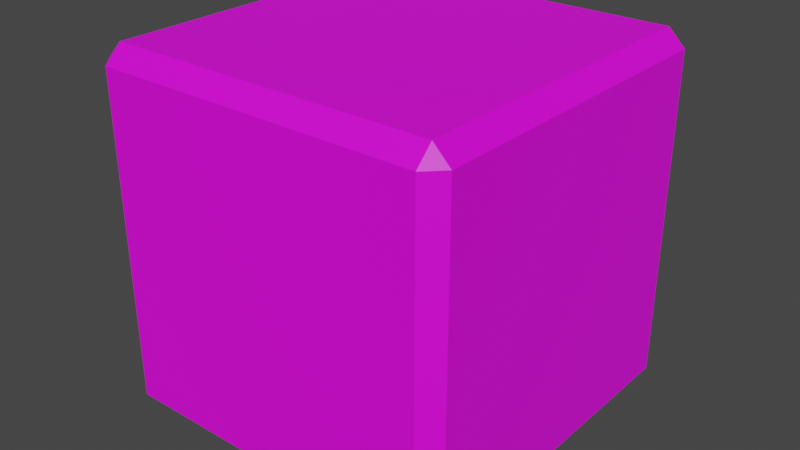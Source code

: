# Source: gregolan_jr.blend  (saved by Blender 2.93.21; exported with 4.5.12 LTS)
import bpy
from mathutils import Matrix  # noqa: F401  (used for matrix-valued properties, if any)

bpy.ops.wm.read_factory_settings(use_empty=True)
scene = bpy.context.scene
scene.name = 'Scene'

# ---- collections
col_collection = bpy.data.collections.new('Collection'); scene.collection.children.link(col_collection)

# ---- images (referenced by path relative to the original .blend; pixels are not part of the script)
import os
ASSET_DIR = os.environ.get("B2B_ASSET_DIR", "")  # directory of the original .blend (textures are referenced by path, not embedded)
HERE = os.path.dirname(os.path.abspath(__file__))  # packed textures are extracted next to this script under _unpacked/

def load_image(name, relpath, width, height, colorspace="sRGB"):
    """Load a texture the original file referenced (path relative to the .blend, or extracted next to this script)."""
    p = next((c for c in (os.path.join(HERE, relpath), os.path.join(ASSET_DIR, relpath)) if relpath and os.path.exists(c)), "")
    if p:
        img = bpy.data.images.load(p, check_existing=True)
        img.name = name
    else:  # same state as the original file: an image datablock whose file is absent (Cycles renders it pink)
        img = bpy.data.images.new(name, width, height)
        img.source = "FILE"
        img.filepath = "//" + (relpath or name)
    img.colorspace_settings.name = colorspace
    return img
img_gregolan_jr_png = load_image('gregolan_jr.png', 'gregolan_jr.png', 1024, 1024, 'sRGB')

# ---- materials (node trees are filled in below, after node groups)
mat_material = bpy.data.materials.new('Material')
mat_material.alpha_threshold = 0.0
mat_material.use_transparent_shadow = False
mat_material.roughness = 0.5
mat_material.line_color = (0.0, 0.0, 0.0, 1.0)

# ---- material node trees
mat_material.use_nodes = True; mat_material.node_tree.nodes.clear()
_N = mat_material.node_tree.nodes; _L = mat_material.node_tree.links
n0 = _N.new('ShaderNodeOutputMaterial'); n0.name = 'Material Output'; n0.location = (300, 300)
n1 = _N.new('ShaderNodeBsdfPrincipled'); n1.name = 'Principled BSDF'; n1.location = (10, 300)
n1.distribution = 'GGX'
n1.subsurface_method = 'RANDOM_WALK_SKIN'
n1.inputs[3].default_value = 1.45
n1.inputs[27].default_value = (0.0, 0.0, 0.0, 1.0)
n1.inputs[28].default_value = 1.0
n2 = _N.new('ShaderNodeTexImage'); n2.name = 'Image Texture'; n2.location = (-280, 280)
n2.image = img_gregolan_jr_png
n2.interpolation = 'Closest'
_L.new(n1.outputs[0], n0.inputs[0])
_L.new(n2.outputs[0], n1.inputs[0])
n0.is_active_output = True

# ---- world
world_world = bpy.data.worlds.new('World'); scene.world = world_world
world_world.use_nodes = True; world_world.node_tree.nodes.clear()
_N = world_world.node_tree.nodes; _L = world_world.node_tree.links
n0 = _N.new('ShaderNodeOutputWorld'); n0.name = 'World Output'; n0.location = (300, 300)
n1 = _N.new('ShaderNodeBackground'); n1.name = 'Background'; n1.location = (10, 300)
n1.inputs[0].default_value = (0.05088, 0.05088, 0.05088, 1.0)
_L.new(n1.outputs[0], n0.inputs[0])
n0.is_active_output = True
world_world.color = (0.05088, 0.05088, 0.05088)
world_world.use_sun_shadow = False
world_world.sun_shadow_jitter_overblur = 0.0

# ---- meshes
me_cube = bpy.data.meshes.new('Cube')
me_cube.from_pydata([(0.9068, 1.0, 0.9068), (0.9068, 1.0, -0.9068), (-0.9068, 1.0, 0.9068), (-0.9068, -0.9068, 1.0), (-0.9068, -1.0, -0.9068), (1.0, 0.9068, 0.9068), (0.9068, 0.9068, 1.0), (1.0, 0.9068, -0.9068), (0.9068, 0.9068, -1.0), (0.9068, -1.0, 0.9068), (1.0, -0.9068, 0.9068), (0.9068, -0.9068, 1.0), (0.9068, -0.9068, -1.0), (1.0, -0.9068, -0.9068), (0.9068, -1.0, -0.9068), (-0.9068, 0.9068, 1.0), (-1.0, 0.9068, 0.9068), (-0.9068, 0.9068, -1.0), (-1.0, 0.9068, -0.9068), (-0.9068, 1.0, -0.9068), (-1.0, -0.9068, 0.9068), (-0.9068, -1.0, 0.9068), (-1.0, -0.9068, -0.9068), (-0.9068, -0.9068, -1.0)], [], [(17, 8, 12, 23), (22, 20, 16, 18), (14, 9, 21, 4), (6, 15, 3, 11), (7, 5, 10, 13), (0, 6, 5), (8, 1, 7), (10, 11, 9), (13, 14, 12), (2, 16, 15), (18, 19, 17), (20, 21, 3), (23, 4, 22), (17, 23, 22, 18), (8, 17, 19, 1), (5, 7, 1, 0), (4, 21, 20, 22), (9, 14, 13, 10), (2, 19, 18, 16), (11, 3, 21, 9), (6, 11, 10, 5), (23, 12, 14, 4), (3, 15, 16, 20), (15, 6, 0, 2), (12, 8, 7, 13), (19, 2, 0, 1)])
_uv = me_cube.uv_layers.new(name='UVMap')
_uv.uv.foreach_set('vector', [0.3489, 0.3489, 0.6511, 0.3489, 0.6511, 0.6511, 0.3489, 0.6511, 0.6511, 0.01554, 0.6511, 0.3178, 0.3489, 0.3178, 0.3489, 0.01554, 0.3178, 0.3489, 0.3178, 0.6511, 0.01554, 0.6511, 0.01554, 0.3489, 0.01554, 0.01554, 0.3178, 0.01554, 0.3178, 0.3178, 0.01554, 0.3178, 0.3178, 0.6822, 0.3178, 0.9845, 0.01554, 0.9845, 0.01554, 0.6822, 0.01554, 0.0, 0.01554, 0.01554, 0.0, 0.01554, 0.6511, 0.3489, 0.6511, 0.3333, 0.6667, 0.3489, 0.0, 0.3178, 0.01554, 0.3178, 0.01554, 0.3333, 0.6667, 0.6511, 0.6511, 0.6667, 0.6511, 0.6511, 0.3178, 0.0, 0.3333, 0.01554, 0.3178, 0.01554, 0.3333, 0.3489, 0.3489, 0.3333, 0.3489, 0.3489, 0.3333, 0.3178, 0.3178, 0.3333, 0.3178, 0.3178, 0.3489, 0.6511, 0.3489, 0.6667, 0.3333, 0.6511, 0.3489, 0.3489, 0.3489, 0.6511, 0.3333, 0.6511, 0.3333, 0.3489, 0.6511, 0.3489, 0.3489, 0.3489, 0.3489, 0.3333, 0.6511, 0.3333, 0.3178, 0.9845, 0.3178, 0.6822, 0.3333, 0.6822, 0.3333, 0.9845, 0.6667, 0.01554, 0.6667, 0.3178, 0.6511, 0.3178, 0.6511, 0.01554, 0.3178, 0.6511, 0.3178, 0.3489, 0.3333, 0.3489, 0.3333, 0.6511, 0.3333, 0.3178, 0.3333, 0.01554, 0.3489, 0.01554, 0.3489, 0.3178, 0.01554, 0.3178, 0.3178, 0.3178, 0.3178, 0.3333, 0.01554, 0.3333, 0.01554, 0.01554, 0.01554, 0.3178, 0.0, 0.3178, 0.0, 0.01554, 0.3489, 0.6511, 0.6511, 0.6511, 0.6511, 0.6667, 0.3489, 0.6667, 0.3178, 0.3178, 0.3178, 0.01554, 0.3333, 0.01554, 0.3333, 0.3178, 0.3178, 0.01554, 0.01554, 0.01554, 0.01554, 0.0, 0.3178, 0.0, 0.6511, 0.6511, 0.6511, 0.3489, 0.6667, 0.3489, 0.6667, 0.6511, 0.9845, 0.01554, 0.9845, 0.3178, 0.6822, 0.3178, 0.6822, 0.01554])
me_cube.materials.append(mat_material)
me_cube.use_mirror_vertex_groups = False
me_cube.update()

# ---- objects
ob_cube = bpy.data.objects.new('Cube', me_cube)

# ---- transforms, parenting, visibility, modifiers, constraints
ob_cube.location = (0.0, 0.0, 0.0)
ob_cube.rotation_euler = (0.0, -0.0, 1.571)
ob_cube.lock_rotations_4d = False
ob_cube.empty_display_type = 'ARROWS'
ob_cube.lineart.crease_threshold = 0.0

# ---- collection membership
col_collection.objects.link(ob_cube)

# ---- scene / render settings (as saved in the file)
scene.frame_start = 1; scene.frame_end = 250; scene.frame_set(5)
scene.render.engine = 'BLENDER_EEVEE_NEXT'
scene.cycles.use_denoising = False
scene.cycles.samples = 128
scene.cycles.sampling_pattern = 'TABULATED_SOBOL'
scene.cycles.use_adaptive_sampling = False
scene.cycles.use_light_tree = False
scene.view_settings.view_transform = 'Filmic'
bpy.context.view_layer.update()

# ---- added for rendering (the .blend has no active camera and no usable light): camera, sun
cam_auto = bpy.data.cameras.new('AutoCamera')
cam_auto.lens = 50.0
cam_auto.sensor_width = 36.0
cam_auto.clip_end = 1000.0
ob_auto_camera = bpy.data.objects.new('AutoCamera', cam_auto)
scene.collection.objects.link(ob_auto_camera)
ob_auto_camera.location = (3.20507, -3.84609, 2.56406)
ob_auto_camera.rotation_euler = (1.09748, -7.21219e-08, 0.694738)
scene.camera = ob_auto_camera
light_auto_sun = bpy.data.lights.new('AutoSun', 'SUN')
light_auto_sun.energy = 3.0
light_auto_sun.angle = 0.0523599
ob_auto_sun = bpy.data.objects.new('AutoSun', light_auto_sun)
scene.collection.objects.link(ob_auto_sun)
ob_auto_sun.rotation_euler = (0.872665, 0.174533, 0.523599)
bpy.context.view_layer.update()
